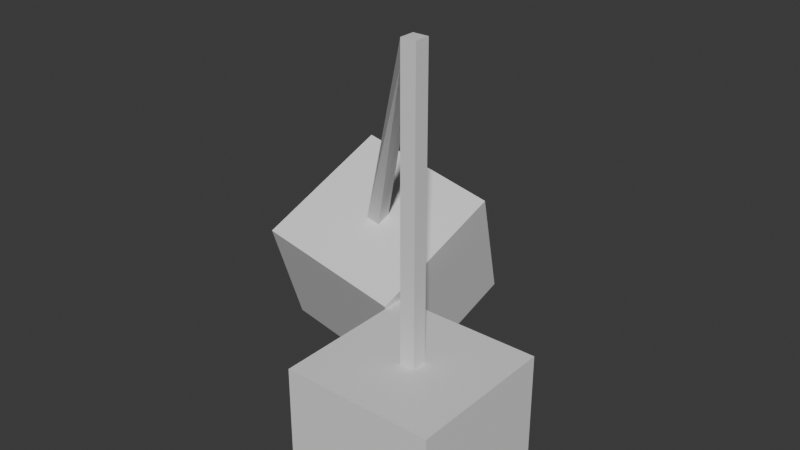# Source: souvenir.blend  (saved by Blender 4.2.66; exported with 4.5.12 LTS)
import bpy
from mathutils import Matrix  # noqa: F401  (used for matrix-valued properties, if any)

bpy.ops.wm.read_factory_settings(use_empty=True)
scene = bpy.context.scene
scene.name = 'Scene'

# ---- collections
col_collection = bpy.data.collections.new('Collection'); scene.collection.children.link(col_collection)

# ---- materials (node trees are filled in below, after node groups)
mat_material = bpy.data.materials.new('Material')
mat_material.alpha_threshold = 0.0
mat_material.roughness = 0.5
mat_material.line_color = (0.0, 0.0, 0.0, 1.0)

# ---- material node trees
mat_material.use_nodes = True; mat_material.node_tree.nodes.clear()
_N = mat_material.node_tree.nodes; _L = mat_material.node_tree.links
n0 = _N.new('ShaderNodeOutputMaterial'); n0.name = 'Material Output'; n0.location = (300, 300)
n1 = _N.new('ShaderNodeBsdfPrincipled'); n1.name = 'Principled BSDF'; n1.location = (10, 300)
n1.inputs[3].default_value = 1.45
_L.new(n1.outputs[0], n0.inputs[0])
n0.is_active_output = True

# ---- world
world_world = bpy.data.worlds.new('World'); scene.world = world_world
world_world.use_nodes = True; world_world.node_tree.nodes.clear()
_N = world_world.node_tree.nodes; _L = world_world.node_tree.links
n0 = _N.new('ShaderNodeOutputWorld'); n0.name = 'World Output'; n0.location = (300, 300)
n1 = _N.new('ShaderNodeBackground'); n1.name = 'Background'; n1.location = (10, 300)
n1.inputs[0].default_value = (0.05088, 0.05088, 0.05088, 1.0)
_L.new(n1.outputs[0], n0.inputs[0])
n0.is_active_output = True
world_world.color = (0.05088, 0.05088, 0.05088)
world_world.sun_shadow_jitter_overblur = 0.0

# ---- meshes
me_cube = bpy.data.meshes.new('Cube')
me_cube.from_pydata([(0.1413, 0.1413, 1.414), (1.414, 1.414, -1.414), (0.1413, -0.1413, 1.414), (1.414, -1.414, -1.414), (-0.1413, 0.1413, 1.414), (-1.414, 1.414, -1.414), (-0.1413, -0.1413, 1.414), (-1.414, -1.414, -1.414), (-2.508, 2.362, 2.388), (-1.68, 4.72, 0.1555), (-2.533, 2.106, 2.27), (-1.929, 2.163, -1.026), (-2.785, 2.362, 2.447), (-4.446, 4.72, 0.7398), (-2.81, 2.106, 2.329), (-4.695, 2.163, -0.4413), (1.414, -1.414, 1.414), (-1.414, -1.414, 1.414), (1.414, 1.414, 1.414), (-1.414, 1.414, 1.414), (-1.401, 0.956, 1.476), (-4.167, 0.956, 2.06), (-1.151, 3.512, 2.657), (-3.917, 3.512, 3.241), (0.1413, -0.1413, 6.441), (-0.1413, -0.1413, 6.441), (0.1413, 0.1413, 6.441), (-0.1413, 0.1413, 6.441), (0.1413, -0.1413, 6.875), (-0.1413, -0.1413, 6.875), (0.1413, 0.1413, 6.875), (-0.1413, 0.1413, 6.875)], [], [(0, 4, 27, 26), (3, 16, 17, 7), (7, 17, 19, 5), (5, 1, 3, 7), (1, 18, 16, 3), (5, 19, 18, 1), (31, 27, 8, 12), (11, 20, 21, 15), (15, 21, 23, 13), (13, 9, 11, 15), (9, 22, 20, 11), (13, 23, 22, 9), (2, 6, 17, 16), (0, 2, 16, 18), (6, 4, 19, 17), (4, 0, 18, 19), (10, 14, 21, 20), (8, 10, 20, 22), (14, 12, 23, 21), (12, 8, 22, 23), (26, 27, 31, 30), (2, 0, 26, 24), (4, 6, 25, 27), (6, 2, 24, 25), (30, 31, 29, 28), (24, 26, 30, 28), (29, 31, 12, 14), (25, 24, 28, 29), (27, 25, 10, 8), (25, 29, 14, 10)])
_uv = me_cube.uv_layers.new(name='UVMap')
_uv.uv.foreach_set('vector', [0.7375, 0.6125, 0.7625, 0.6125, 0.7625, 0.6125, 0.7375, 0.6125, 0.375, 0.75, 0.625, 0.75, 0.625, 1.0, 0.375, 1.0, 0.375, 0.0, 0.625, 0.0, 0.625, 0.25, 0.375, 0.25, 0.125, 0.5, 0.375, 0.5, 0.375, 0.75, 0.125, 0.75, 0.375, 0.5, 0.625, 0.5, 0.625, 0.75, 0.375, 0.75, 0.375, 0.25, 0.625, 0.25, 0.625, 0.5, 0.375, 0.5, 0.7625, 0.6125, 0.7625, 0.6125, 0.7375, 0.6125, 0.7625, 0.6125, 0.375, 0.75, 0.625, 0.75, 0.625, 1.0, 0.375, 1.0, 0.375, 0.0, 0.625, 0.0, 0.625, 0.25, 0.375, 0.25, 0.125, 0.5, 0.375, 0.5, 0.375, 0.75, 0.125, 0.75, 0.375, 0.5, 0.625, 0.5, 0.625, 0.75, 0.375, 0.75, 0.375, 0.25, 0.625, 0.25, 0.625, 0.5, 0.375, 0.5, 0.7375, 0.6375, 0.7625, 0.6375, 0.875, 0.75, 0.625, 0.75, 0.7375, 0.6125, 0.7375, 0.6375, 0.625, 0.75, 0.625, 0.5, 0.7625, 0.6375, 0.7625, 0.6125, 0.875, 0.5, 0.875, 0.75, 0.7625, 0.6125, 0.7375, 0.6125, 0.625, 0.5, 0.875, 0.5, 0.7375, 0.6375, 0.7625, 0.6375, 0.875, 0.75, 0.625, 0.75, 0.7375, 0.6125, 0.7375, 0.6375, 0.625, 0.75, 0.625, 0.5, 0.7625, 0.6375, 0.7625, 0.6125, 0.875, 0.5, 0.875, 0.75, 0.7625, 0.6125, 0.7375, 0.6125, 0.625, 0.5, 0.875, 0.5, 0.7375, 0.6125, 0.7625, 0.6125, 0.7625, 0.6125, 0.7375, 0.6125, 0.7375, 0.6375, 0.7375, 0.6125, 0.7375, 0.6125, 0.7375, 0.6375, 0.7625, 0.6125, 0.7625, 0.6375, 0.7625, 0.6375, 0.7625, 0.6125, 0.7625, 0.6375, 0.7375, 0.6375, 0.7375, 0.6375, 0.7625, 0.6375, 0.7375, 0.6125, 0.7625, 0.6125, 0.7625, 0.6375, 0.7375, 0.6375, 0.7375, 0.6375, 0.7375, 0.6125, 0.7375, 0.6125, 0.7375, 0.6375, 0.7625, 0.6375, 0.7625, 0.6125, 0.7625, 0.6125, 0.7625, 0.6375, 0.7625, 0.6375, 0.7375, 0.6375, 0.7375, 0.6375, 0.7625, 0.6375, 0.7625, 0.6125, 0.7625, 0.6375, 0.7375, 0.6375, 0.7375, 0.6125, 0.7625, 0.6375, 0.7625, 0.6375, 0.7625, 0.6375, 0.7375, 0.6375])
me_cube.materials.append(mat_material)
me_cube.use_mirror_vertex_groups = False
me_cube.update()

# ---- objects
ob_cube = bpy.data.objects.new('Cube', me_cube)

# ---- transforms, parenting, visibility, modifiers, constraints
ob_cube.location = (0.0, 0.0, 0.0)
ob_cube.lock_rotations_4d = False
ob_cube.empty_display_type = 'ARROWS'
ob_cube.lineart.crease_threshold = 0.0

# ---- collection membership
col_collection.objects.link(ob_cube)

# ---- scene / render settings (as saved in the file)
scene.frame_start = 1; scene.frame_end = 250; scene.frame_set(1)
scene.render.engine = 'BLENDER_EEVEE_NEXT'
bpy.context.view_layer.update()

# ---- added for rendering (the .blend has no active camera and no usable light): camera, sun
cam_auto = bpy.data.cameras.new('AutoCamera')
cam_auto.lens = 50.0
cam_auto.sensor_width = 36.0
cam_auto.clip_end = 1000.0
ob_auto_camera = bpy.data.objects.new('AutoCamera', cam_auto)
scene.collection.objects.link(ob_auto_camera)
ob_auto_camera.location = (9.44772, -11.6533, 11.6016)
ob_auto_camera.rotation_euler = (1.09748, -7.21219e-08, 0.694738)
scene.camera = ob_auto_camera
light_auto_sun = bpy.data.lights.new('AutoSun', 'SUN')
light_auto_sun.energy = 3.0
light_auto_sun.angle = 0.0523599
ob_auto_sun = bpy.data.objects.new('AutoSun', light_auto_sun)
scene.collection.objects.link(ob_auto_sun)
ob_auto_sun.rotation_euler = (0.872665, 0.174533, 0.523599)
bpy.context.view_layer.update()
